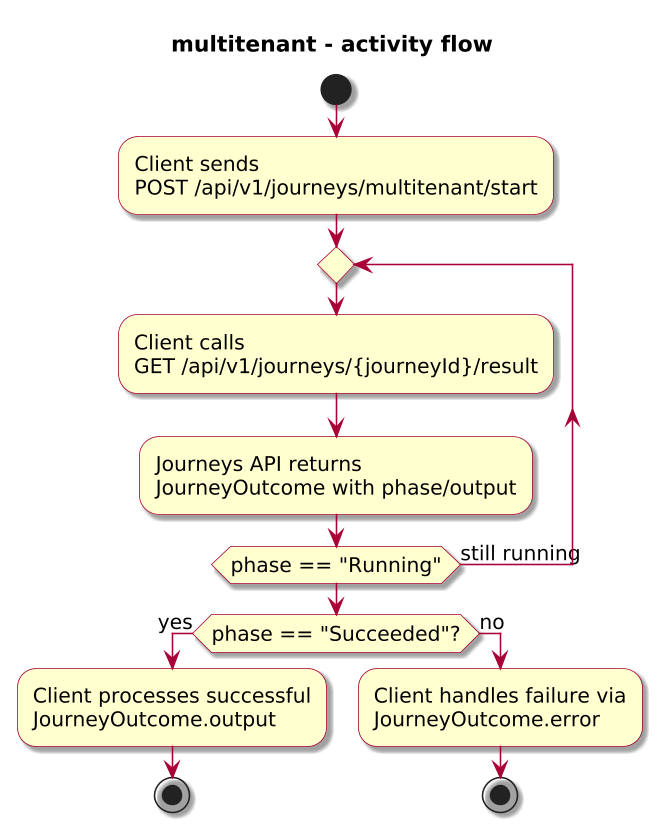

The diagram above was rendered by PlantUML. Its source (embedded in the PNG):
@startuml

skinparam BackgroundColor #FFFFFF
skinparam Shadowing true

skinparam DefaultFontName "SansSerif"
skinparam DefaultFontSize 13
skinparam DefaultFontStyle plain

skinparam dpi 150

skinparam sequence {
  ArrowColor #A80036
  LifeLineBorderColor #A80036
  LifeLineBackgroundColor #FFFFFF
}

skinparam Note {
  BackgroundColor #FBFB77
  BorderColor #A80036
}

skinparam ParticipantBorderColor #A80036
skinparam ParticipantBackgroundColor #FEFECE

skinparam ActorBorderColor #A80036
skinparam ActorBackgroundColor #FFFFFF
skinparam SequenceActorBorderThickness 2

skinparam state {
  BorderColor #A80036
  BackgroundColor #FEFECE
}

skinparam activity {
  ArrowColor #A80036
  BackgroundColor #FEFECE
  BorderColor #A80036
}

!include journey-diagram-theme.puml
title multitenant - activity flow

start

:Client sends\nPOST /api/v1/journeys/multitenant/start;

repeat
  :Client calls\nGET /api/v1/journeys/{journeyId}/result;
  :Journeys API returns\nJourneyOutcome with phase/output;
repeat while (phase == "Running") is (still running)

if (phase == "Succeeded"?) then (yes)
  :Client processes successful\nJourneyOutcome.output;
  stop
else (no)
  :Client handles failure via\nJourneyOutcome.error;
  stop
endif

@enduml